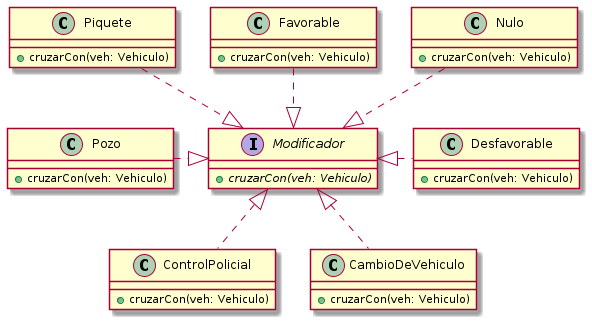

The diagram above was rendered by PlantUML. Its source (embedded in the PNG):
@startuml interface-modificador-sorpresa

interface Modificador {
    + {abstract} cruzarCon(veh: Vehiculo)
}

class Pozo {
    + cruzarCon(veh: Vehiculo)
}

class ControlPolicial {
    + cruzarCon(veh: Vehiculo)
}

class Piquete {
    + cruzarCon(veh: Vehiculo)
}

class Favorable {
    + cruzarCon(veh: Vehiculo)
}

class Desfavorable {
    + cruzarCon(veh: Vehiculo)
}

class CambioDeVehiculo {
    + cruzarCon(veh: Vehiculo)
}

class Nulo {
    + cruzarCon(veh: Vehiculo)
}

Favorable ..|> Modificador
Desfavorable .left.|> Modificador
CambioDeVehiculo .up.|> Modificador
Pozo .right.|> Modificador
Piquete ..|> Modificador
ControlPolicial .up.|> Modificador
Nulo ..|> Modificador

@enduml